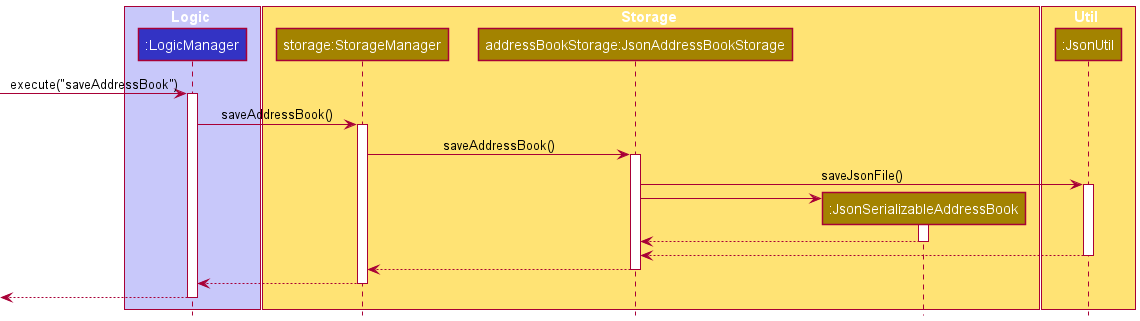

The diagram above was rendered by PlantUML. Its source (embedded in the PNG):
@startuml
!include style.puml

box Logic LOGIC_COLOR_T1
participant ":LogicManager" as LogicManager LOGIC_COLOR
end box

box Storage STORAGE_COLOR_T1
participant "storage:StorageManager" as StorageManager STORAGE_COLOR
participant "addressBookStorage:JsonAddressBookStorage" as JsonAddressBookStorage STORAGE_COLOR
participant ":JsonSerializableAddressBook" as JsonSerializableAddressBook STORAGE_COLOR
end box

box Util STORAGE_COLOR_T1
participant ":JsonUtil" as JsonUtil STORAGE_COLOR
end box

[-> LogicManager : execute("saveAddressBook")
activate LogicManager

LogicManager -> StorageManager : saveAddressBook()
activate StorageManager

StorageManager -> JsonAddressBookStorage : saveAddressBook()
activate JsonAddressBookStorage

JsonAddressBookStorage -> JsonUtil : saveJsonFile()
activate JsonUtil

create JsonSerializableAddressBook
JsonAddressBookStorage -> JsonSerializableAddressBook
activate JsonSerializableAddressBook

JsonAddressBookStorage <-- JsonSerializableAddressBook
deactivate JsonSerializableAddressBook

JsonAddressBookStorage <-- JsonUtil
deactivate JsonUtil

StorageManager <-- JsonAddressBookStorage
deactivate JsonAddressBookStorage

LogicManager <-- StorageManager
deactivate StorageManager

[<--LogicManager
deactivate LogicManager
@enduml